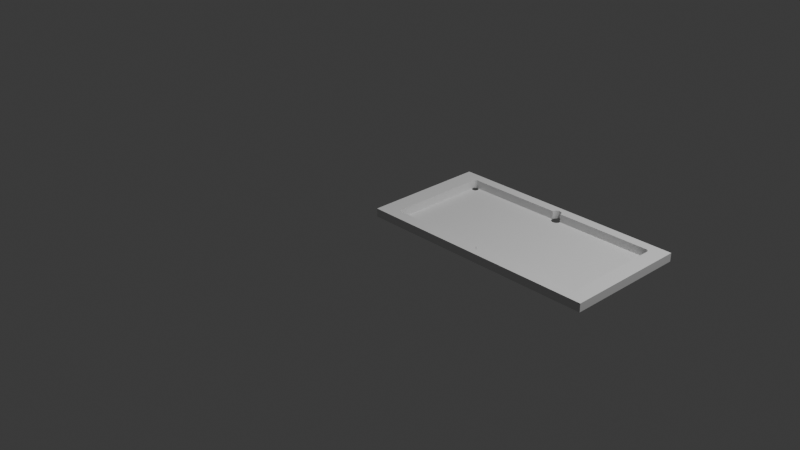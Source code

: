 # Source: Billardtisch.blend  (saved by Blender 4.1.23; exported with 4.5.12 LTS)
import bpy
from mathutils import Matrix  # noqa: F401  (used for matrix-valued properties, if any)

bpy.ops.wm.read_factory_settings(use_empty=True)
scene = bpy.context.scene
scene.name = 'Scene'

# ---- collections
col_collection = bpy.data.collections.new('Collection'); scene.collection.children.link(col_collection)

# ---- world
world_world = bpy.data.worlds.new('World'); scene.world = world_world
world_world.use_nodes = True; world_world.node_tree.nodes.clear()
_N = world_world.node_tree.nodes; _L = world_world.node_tree.links
n0 = _N.new('ShaderNodeOutputWorld'); n0.name = 'World Output'; n0.location = (300, 300)
n1 = _N.new('ShaderNodeBackground'); n1.name = 'Background'; n1.location = (10, 300)
n1.inputs[0].default_value = (0.05088, 0.05088, 0.05088, 1.0)
_L.new(n1.outputs[0], n0.inputs[0])
n0.is_active_output = True
world_world.color = (0.05088, 0.05088, 0.05088)
world_world.use_sun_shadow = False
world_world.sun_shadow_jitter_overblur = 0.0

# ---- cameras
cam_camera = bpy.data.cameras.new('Camera')
cam_camera.clip_end = 100.0
cam_camera.ortho_scale = 7.314

# ---- lights
light_light = bpy.data.lights.new('Light', 'POINT')
light_light.transmission_factor = 0.0
light_light.energy = 1000.0
light_light.shadow_soft_size = 0.1
light_light.shadow_maximum_resolution = 0.006
light_light.use_absolute_resolution = True

# ---- meshes
me_plane_001 = bpy.data.meshes.new('Plane.001')
me_plane_001.from_pydata([(-1.355, -1.355, 0.0), (1.355, -1.355, 0.0), (-1.355, 1.355, 0.0), (1.355, 1.355, 0.0), (1.141, 1.14, 0.0), (1.155, 1.135, 0.0), (1.161, 1.128, 0.0), (1.177, 1.07, 0.0), (1.176, 1.084, 0.0), (-0.04167, 1.14, 0.0), (1.174, 1.097, 0.0), (1.171, 1.109, 0.0), (1.166, 1.119, 0.0), (1.148, 1.139, 0.0), (-0.04167, 1.14, 0.0), (-0.04067, 1.16, 0.0), (0.0625, 1.14, 0.0), (0.0002557, 1.238, 0.0), (0.01042, 1.24, 0.0), (0.02058, 1.238, 0.0), (0.03035, 1.232, 0.0), (0.0615, 1.16, 0.0), (-0.0377, 1.178, 0.0), (-0.009515, 1.232, 0.0), (1.177, 1.07, 0.0), (0.03935, 1.223, 0.0), (0.0589, 1.176, 0.0), (0.05706, 1.184, 0.0), (0.05854, 1.178, 0.0), (-0.01852, 1.223, 0.0), (0.04725, 1.211, 0.0), (-0.03289, 1.196, 0.0), (-0.02641, 1.211, 0.0), (0.05372, 1.196, 0.0), (-1.156, 1.07, 0.0), (-1.156, 1.084, 0.0), (-1.153, 1.097, 0.0), (-1.14, 1.128, 0.0), (-1.146, 1.12, 0.0), (-1.15, 1.109, 0.0), (-1.134, 1.135, 0.0), (-1.127, 1.139, 0.0), (-1.12, 1.14, 0.0), (1.14, -1.1, 0.0), (1.177, -1.03, 0.0), (1.148, -1.099, 0.0), (1.161, -1.088, 0.0), (1.155, -1.095, 0.0), (1.177, -1.03, 0.0), (1.176, -1.044, 0.0), (1.171, -1.069, 0.0), (1.174, -1.057, 0.0), (1.166, -1.08, 0.0), (1.141, -1.1, 0.0), (0.01042, -1.2, 0.0), (0.0002557, -1.198, 0.0), (0.02058, -1.198, 0.0), (-0.009515, -1.192, 0.0), (0.03035, -1.192, 0.0), (0.03935, -1.183, 0.0), (-0.01852, -1.183, 0.0), (0.04725, -1.171, 0.0), (-0.02641, -1.171, 0.0), (0.05423, -1.154, 0.0), (0.05372, -1.156, 0.0), (0.05615, -1.147, 0.0), (-0.03289, -1.156, 0.0), (0.05854, -1.138, 0.0), (-0.04067, -1.12, 0.0), (-0.04167, -1.1, 0.0), (-0.0377, -1.138, 0.0), (0.0625, -1.1, 0.0), (0.0615, -1.12, 0.0), (-1.156, -1.03, 0.0), (-1.156, -1.044, 0.0), (-1.15, -1.069, 0.0), (-1.153, -1.057, 0.0), (-1.14, -1.088, 0.0), (-1.127, -1.099, 0.0), (-1.134, -1.095, 0.0), (-1.12, -1.1, 0.0), (-1.146, -1.079, 0.0), (0.4658, -1.1, 0.0), (0.3992, -1.1, 0.0), (1.14, -1.1, 0.0), (1.177, 0.5995, 0.0), (-1.119, 1.14, 0.0), (-0.04167, 1.14, 0.0), (-0.04167, -1.1, 0.0), (-0.04167, -1.1, 0.0), (-0.3658, -1.1, 0.0), (0.3732, 1.14, 0.0), (0.4587, 1.14, 0.0), (1.141, 1.14, 0.0), (-1.355, -1.355, 0.09), (1.355, -1.355, 0.09), (-1.355, 1.355, 0.09), (1.355, 1.355, 0.09), (1.155, 1.135, 0.09), (1.161, 1.128, 0.09), (1.177, 1.07, 0.09), (1.176, 1.084, 0.09), (1.174, 1.097, 0.09), (1.171, 1.109, 0.09), (1.148, 1.139, 0.09), (-1.14, -1.088, 0.09), (-1.146, -1.079, 0.09), (0.0002557, 1.238, 0.09), (0.01042, 1.24, 0.09), (-0.04167, -1.1, 0.09), (-0.3658, -1.1, 0.09), (-0.009515, 1.232, 0.09), (1.166, 1.119, 0.09), (0.03035, 1.232, 0.09), (0.03935, 1.223, 0.09), (1.177, 1.07, 0.09), (0.05423, -1.154, 0.09), (0.05372, -1.156, 0.09), (-1.156, 1.084, 0.09), (-1.153, 1.097, 0.09), (-0.0377, 1.178, 0.09), (-0.03289, 1.196, 0.09), (-0.01852, 1.223, 0.09), (-0.02641, 1.211, 0.09), (0.05706, 1.184, 0.09), (0.05372, 1.196, 0.09), (-1.156, 1.07, 0.09), (-1.15, 1.109, 0.09), (-1.127, 1.139, 0.09), (-1.12, 1.14, 0.09), (1.161, -1.088, 0.09), (1.155, -1.095, 0.09), (1.171, -1.069, 0.09), (1.174, -1.057, 0.09), (1.166, -1.08, 0.09), (1.177, -1.03, 0.09), (0.0002557, -1.198, 0.09), (-0.009515, -1.192, 0.09), (-0.01852, -1.183, 0.09), (0.03935, -1.183, 0.09), (0.04725, -1.171, 0.09), (0.05615, -1.147, 0.09), (0.05854, -1.138, 0.09), (0.0625, -1.1, 0.09), (0.0615, -1.12, 0.09), (-1.156, -1.03, 0.09), (-1.134, 1.135, 0.09), (-1.156, -1.044, 0.09), (-1.153, -1.057, 0.09), (-1.127, -1.099, 0.09), (-1.134, -1.095, 0.09), (-1.12, -1.1, 0.09), (0.4658, -1.1, 0.09), (0.3992, -1.1, 0.09), (1.141, -1.1, 0.09), (1.14, -1.1, 0.09), (1.177, 0.5995, 0.09), (-0.04167, -1.1, 0.09), (-0.04167, -1.1, 0.09), (0.4587, 1.14, 0.09), (1.141, 1.14, 0.09), (0.0589, 1.176, 0.09), (0.3732, 1.14, 0.09), (0.05854, 1.178, 0.09), (1.141, 1.14, 0.09), (-0.04167, 1.14, 0.09), (-0.04067, 1.16, 0.09), (0.02058, 1.238, 0.09), (0.0625, 1.14, 0.09), (0.0615, 1.16, 0.09), (0.04725, 1.211, 0.09), (-1.14, 1.128, 0.09), (-1.146, 1.12, 0.09), (1.176, -1.044, 0.09), (1.148, -1.099, 0.09), (1.177, -1.03, 0.09), (0.01042, -1.2, 0.09), (0.02058, -1.198, 0.09), (0.03035, -1.192, 0.09), (-0.02641, -1.171, 0.09), (-0.03289, -1.156, 0.09), (-0.04067, -1.12, 0.09), (-0.0377, -1.138, 0.09), (-1.15, -1.069, 0.09), (-1.119, 1.14, 0.09), (-1.156, 1.07, 0.0), (-1.153, 1.043, 0.0), (-1.156, 1.057, 0.0), (-1.15, 1.031, 0.0), (-1.146, 1.021, 0.0), (-1.14, 1.012, 0.0), (-1.127, 1.002, 0.0), (-1.134, 1.006, 0.0), (-1.106, 1.006, 0.0), (-1.113, 1.002, 0.0), (-1.12, 1.0, 0.0), (-1.089, 1.031, 0.0), (-1.094, 1.021, 0.0), (-1.086, 1.043, 0.0), (-1.084, 1.057, 0.0), (-1.1, 1.012, 0.0), (-1.119, 1.14, 0.0), (-1.113, 1.139, 0.0), (-1.1, 1.128, 0.0), (-1.089, 1.109, 0.0), (-1.094, 1.12, 0.0), (-1.084, 1.084, 0.0), (-1.083, 1.07, 0.0), (-1.086, 1.097, 0.0), (-1.106, 1.135, 0.0), (-0.04167, 1.14, 0.0), (0.0625, 1.14, 0.0), (-0.04067, 1.12, 0.0), (0.0615, 1.12, 0.0), (-0.0377, 1.102, 0.0), (0.05854, 1.102, 0.0), (-0.01852, 1.057, 0.0), (0.0002557, 1.042, 0.0), (-0.009515, 1.048, 0.0), (0.02058, 1.042, 0.0), (0.03935, 1.057, 0.0), (0.04725, 1.069, 0.0), (0.03035, 1.048, 0.0), (0.01042, 1.04, 0.0), (-0.03289, 1.084, 0.0), (-0.02641, 1.069, 0.0), (0.05372, 1.084, 0.0), (1.104, 1.07, 0.0), (1.105, 1.056, 0.0), (1.105, 1.084, 0.0), (1.11, 1.031, 0.0), (1.11, 1.109, 0.0), (1.107, 1.043, 0.0), (1.107, 1.097, 0.0), (1.12, 1.012, 0.0), (1.12, 1.128, 0.0), (1.134, 1.001, 0.0), (1.134, 1.139, 0.0), (1.127, 1.005, 0.0), (1.127, 1.135, 0.0), (1.115, 1.021, 0.0), (1.115, 1.119, 0.0), (1.148, 1.001, 0.0), (1.161, 1.012, 0.0), (1.155, 1.005, 0.0), (1.171, 1.031, 0.0), (1.177, 1.07, 0.0), (1.176, 1.056, 0.0), (1.174, 1.043, 0.0), (1.166, 1.021, 0.0), (1.141, 1.14, 0.0), (1.141, 1.0, 0.0), (-1.156, -1.03, 0.0), (-1.156, -1.016, 0.0), (-1.15, -0.9911, 0.0), (-1.153, -1.003, 0.0), (-1.14, -0.9718, 0.0), (-1.127, -0.9613, 0.0), (-1.134, -0.9653, 0.0), (-1.12, -1.1, 0.0), (-1.146, -0.9805, 0.0), (-1.113, -1.099, 0.0), (-1.113, -0.9613, 0.0), (-1.1, -1.088, 0.0), (-1.1, -0.9718, 0.0), (-1.106, -1.095, 0.0), (-1.106, -0.9653, 0.0), (-1.089, -1.069, 0.0), (-1.089, -0.9911, 0.0), (-1.083, -1.03, 0.0), (-1.084, -1.016, 0.0), (-1.084, -1.044, 0.0), (-1.086, -1.003, 0.0), (-1.086, -1.057, 0.0), (-1.094, -1.079, 0.0), (-1.094, -0.9805, 0.0), (-1.12, -0.96, 0.0), (-0.04167, -1.1, 0.0), (0.0625, -1.1, 0.0), (-0.04067, -1.08, 0.0), (-0.03289, -1.044, 0.0), (-0.0377, -1.062, 0.0), (-0.01852, -1.017, 0.0), (0.0002557, -1.002, 0.0), (-0.009515, -1.008, 0.0), (-0.02641, -1.029, 0.0), (0.02058, -1.002, 0.0), (0.03935, -1.017, 0.0), (0.03035, -1.008, 0.0), (0.05372, -1.044, 0.0), (0.0615, -1.08, 0.0), (0.05854, -1.062, 0.0), (0.04725, -1.029, 0.0), (0.01042, -1.0, 0.0), (1.14, -1.1, 0.0), (1.177, -1.03, 0.0), (1.104, -1.03, 0.0), (1.105, -1.017, 0.0), (1.105, -1.044, 0.0), (1.11, -1.069, 0.0), (1.11, -0.9913, 0.0), (1.115, -1.08, 0.0), (1.107, -1.057, 0.0), (1.107, -1.003, 0.0), (1.134, -1.099, 0.0), (1.127, -1.095, 0.0), (1.12, -1.088, 0.0), (1.115, -0.9807, 0.0), (1.12, -0.972, 0.0), (1.127, -0.9655, 0.0), (1.134, -0.9615, 0.0), (1.148, -0.9615, 0.0), (1.141, -0.9602, 0.0), (1.155, -0.9655, 0.0), (1.161, -0.972, 0.0), (1.166, -0.9807, 0.0), (1.171, -0.9913, 0.0), (1.176, -1.017, 0.0), (1.174, -1.003, 0.0)], [(9, 14), (43, 84), (14, 87)], [(93, 92, 27, 33, 30, 25, 20, 19, 18, 17, 23, 29, 32, 31, 22, 15, 14, 86, 42, 41, 40, 2, 3, 5, 13, 4), (65, 83, 82, 63), (78, 80, 90, 69, 68, 70, 66, 62, 60, 57, 55, 54, 56, 58, 59, 61, 64, 63, 82, 84, 53, 45, 47, 1, 0, 79), (69, 90, 89), (71, 83, 65, 67, 72), (37, 38, 39, 36, 35, 34, 73, 74, 76, 75, 81, 77, 79, 0, 2, 40), (91, 16, 21, 26), (69, 89, 88), (27, 92, 91, 26, 28), (160, 164, 104, 98, 97, 96, 146, 128, 129, 184, 165, 166, 120, 121, 123, 122, 111, 107, 108, 167, 113, 114, 170, 125, 124, 159), (141, 116, 152, 153), (149, 150, 94, 95, 131, 174, 154, 155, 152, 116, 117, 140, 139, 178, 177, 176, 136, 137, 138, 179, 180, 182, 181, 109, 110, 151), (109, 158, 110), (143, 144, 142, 141, 153), (171, 146, 96, 94, 150, 105, 106, 183, 148, 147, 145, 126, 118, 119, 127, 172), (162, 161, 169, 168), (109, 157, 158), (124, 163, 161, 162, 159), (41, 42, 129, 128), (19, 20, 113, 167), (21, 16, 168, 169), (15, 22, 120, 166), (26, 21, 169, 161), (39, 38, 172, 127), (28, 26, 161, 163), (29, 23, 111, 122), (25, 30, 170, 114), (46, 47, 45, 53, 84, 155, 154, 174, 131, 130, 134, 132, 133, 173, 175, 48, 49, 51, 50, 52), (31, 32, 123, 121), (30, 33, 125, 170), (82, 83, 153, 152), (38, 37, 171, 172), (84, 82, 152, 155), (37, 40, 146, 171), (40, 41, 128, 146), (55, 57, 137, 136), (57, 60, 138, 137), (0, 1, 95, 94), (61, 59, 139, 140), (2, 0, 94, 96), (64, 61, 140, 117), (65, 63, 116, 141), (67, 65, 141, 142), (71, 72, 144, 143), (69, 88, 157, 109), (73, 34, 126, 145), (88, 89, 158, 157), (90, 80, 151, 110), (72, 67, 142, 144), (76, 74, 147, 148), (47, 46, 52, 50, 51, 49, 48, 175, 173, 133, 132, 134, 130, 131, 95, 156, 115, 24, 85, 1), (92, 93, 160, 159), (78, 79, 150, 149), (1, 3, 5, 6, 12, 11, 10, 8, 7, 100, 101, 102, 103, 112, 99, 98, 97, 95, 156, 135, 44, 85), (80, 78, 149, 151), (5, 6, 12, 11, 10, 8, 7, 100, 101, 102, 103, 112, 99, 98, 104, 164, 160, 93, 4, 13), (86, 14, 165, 184), (77, 81, 106, 105), (27, 28, 163, 124), (54, 55, 136, 176), (56, 54, 176, 177), (17, 18, 108, 107), (1, 3, 97, 95), (58, 56, 177, 178), (59, 58, 178, 139), (60, 62, 179, 138), (62, 66, 180, 179), (23, 17, 107, 111), (89, 90, 110, 158), (68, 69, 109, 181), (16, 91, 162, 168), (66, 70, 182, 180), (20, 25, 114, 113), (91, 92, 159, 162), (70, 68, 181, 182), (83, 71, 143, 153), (74, 73, 145, 147), (63, 64, 117, 116), (75, 76, 148, 183), (35, 36, 119, 118), (22, 31, 121, 120), (14, 15, 166, 165), (79, 77, 105, 150), (32, 29, 122, 123), (81, 75, 183, 106), (33, 27, 124, 125), (42, 86, 184, 129), (3, 2, 96, 97), (34, 35, 118, 126), (36, 39, 127, 119), (18, 19, 167, 108), (85, 44, 135, 156, 115, 24), (1, 85, 24, 48, 3), (1, 3, 24, 85, 48), (253, 252, 185, 187, 186, 188, 189, 190, 192, 191, 195, 194, 193, 200, 197, 196, 198, 199, 207, 206, 208, 204, 205, 203, 209, 202, 201, 210, 212, 214, 224, 225, 216, 218, 217, 223, 219, 222, 220, 221, 226, 215, 213, 211, 250, 237, 239, 235, 241, 231, 233, 229, 227, 228, 232, 230, 240, 234, 238, 236, 251, 242, 244, 243, 249, 245, 248, 247, 246, 295, 317, 318, 316, 315, 314, 313, 311, 312, 310, 309, 308, 307, 300, 303, 297, 296, 298, 302, 299, 301, 306, 305, 304, 294, 278, 290, 291, 289, 292, 287, 288, 286, 293, 283, 284, 282, 285, 280, 281, 279, 277, 259, 261, 265, 263, 274, 267, 273, 271, 269, 270, 272, 268, 275, 264, 266, 262, 276, 257, 258, 256, 260, 254, 255), (5, 3, 24, 246, 7, 8, 10, 11, 12, 6), (24, 8, 7, 246)])
_uv = me_plane_001.uv_layers.new(name='UVMap')
_uv.uv.foreach_set('vector', [0.9209, 0.9207, 0.6693, 0.9207, 0.5211, 0.9367, 0.5198, 0.9412, 0.5174, 0.9468, 0.5145, 0.9513, 0.5112, 0.9548, 0.5076, 0.9569, 0.5038, 0.9576, 0.5001, 0.9569, 0.4965, 0.9548, 0.4932, 0.9513, 0.4903, 0.9468, 0.4879, 0.9412, 0.4861, 0.9348, 0.485, 0.9279, 0.4846, 0.9207, 0.08718, 0.9207, 0.08679, 0.9207, 0.08417, 0.9202, 0.08164, 0.9188, 0.0, 1.0, 1.0, 1.0, 0.926, 0.9187, 0.9235, 0.9202, 0.9209, 0.9207, 0.5207, 0.07682, 0.6473, 0.0941, 0.6719, 0.0941, 0.52, 0.07426, 0.08417, 0.09459, 0.08679, 0.0941, 0.365, 0.0941, 0.4846, 0.0941, 0.485, 0.0869, 0.4861, 0.07997, 0.4879, 0.0736, 0.4903, 0.068, 0.4932, 0.06341, 0.4965, 0.06, 0.5001, 0.0579, 0.5038, 0.0572, 0.5076, 0.0579, 0.5112, 0.06, 0.5145, 0.06341, 0.5174, 0.068, 0.5198, 0.0736, 0.52, 0.07426, 0.6719, 0.0941, 0.9205, 0.0941, 0.9209, 0.09402, 0.9235, 0.09452, 0.926, 0.09599, 1.0, 0.0, 0.0, 0.0, 0.08164, 0.09606, 0.4846, 0.0941, 0.365, 0.0941, 0.4846, 0.0941, 0.5231, 0.0941, 0.6473, 0.0941, 0.5207, 0.07682, 0.5216, 0.07997, 0.5227, 0.0869, 0.07932, 0.9164, 0.07728, 0.9132, 0.07561, 0.9093, 0.07436, 0.9048, 0.0736, 0.8999, 0.07334, 0.8949, 0.07334, 0.1199, 0.0736, 0.1149, 0.07436, 0.11, 0.07561, 0.1056, 0.07728, 0.1017, 0.07932, 0.09845, 0.08164, 0.09606, 0.0, 0.0, 0.0, 1.0, 0.08164, 0.9188, 0.6377, 0.9207, 0.5231, 0.9207, 0.5227, 0.9279, 0.5217, 0.9339, 0.4846, 0.0941, 0.4846, 0.0941, 0.4846, 0.0941, 0.5211, 0.9367, 0.6693, 0.9207, 0.6377, 0.9207, 0.5217, 0.9339, 0.5216, 0.9348, 0.9209, 0.9207, 0.9209, 0.9207, 0.9235, 0.9202, 0.926, 0.9187, 1.0, 1.0, 0.0, 1.0, 0.08164, 0.9188, 0.08417, 0.9202, 0.08679, 0.9207, 0.08718, 0.9207, 0.4846, 0.9207, 0.485, 0.9279, 0.4861, 0.9348, 0.4879, 0.9412, 0.4903, 0.9468, 0.4932, 0.9513, 0.4965, 0.9548, 0.5001, 0.9569, 0.5038, 0.9576, 0.5076, 0.9569, 0.5112, 0.9548, 0.5145, 0.9513, 0.5174, 0.9468, 0.5198, 0.9412, 0.5211, 0.9367, 0.6693, 0.9207, 0.5207, 0.07682, 0.52, 0.07426, 0.6719, 0.0941, 0.6473, 0.0941, 0.08417, 0.09459, 0.08164, 0.09606, 0.0, 0.0, 1.0, 0.0, 0.926, 0.09599, 0.9235, 0.09452, 0.9209, 0.09402, 0.9205, 0.0941, 0.6719, 0.0941, 0.52, 0.07426, 0.5198, 0.0736, 0.5174, 0.068, 0.5145, 0.06341, 0.5112, 0.06, 0.5076, 0.0579, 0.5038, 0.0572, 0.5001, 0.0579, 0.4965, 0.06, 0.4932, 0.06341, 0.4903, 0.068, 0.4879, 0.0736, 0.4861, 0.07997, 0.485, 0.0869, 0.4846, 0.0941, 0.365, 0.0941, 0.08679, 0.0941, 0.4846, 0.0941, 0.4846, 0.0941, 0.365, 0.0941, 0.5231, 0.0941, 0.5227, 0.0869, 0.5216, 0.07997, 0.5207, 0.07682, 0.6473, 0.0941, 0.07932, 0.9164, 0.08164, 0.9188, 0.0, 1.0, 0.0, 0.0, 0.08164, 0.09606, 0.07932, 0.09845, 0.07728, 0.1017, 0.07561, 0.1056, 0.07436, 0.11, 0.0736, 0.1149, 0.07334, 0.1199, 0.07334, 0.8949, 0.0736, 0.8999, 0.07436, 0.9048, 0.07561, 0.9093, 0.07728, 0.9132, 0.6377, 0.9207, 0.5217, 0.9339, 0.5227, 0.9279, 0.5231, 0.9207, 0.4846, 0.0941, 0.4846, 0.0941, 0.4846, 0.0941, 0.5211, 0.9367, 0.5216, 0.9348, 0.5217, 0.9339, 0.6377, 0.9207, 0.6693, 0.9207, 0.08417, 0.9202, 0.08679, 0.9207, 0.08679, 0.9207, 0.08417, 0.9202, 0.5076, 0.9569, 0.5112, 0.9548, 0.5112, 0.9548, 0.5076, 0.9569, 0.5227, 0.9279, 0.5231, 0.9207, 0.5231, 0.9207, 0.5227, 0.9279, 0.485, 0.9279, 0.4861, 0.9348, 0.4861, 0.9348, 0.485, 0.9279, 0.5217, 0.9339, 0.5227, 0.9279, 0.5227, 0.9279, 0.5217, 0.9339, 0.07561, 0.9093, 0.07728, 0.9132, 0.07728, 0.9132, 0.07561, 0.9093, 0.5216, 0.9348, 0.5217, 0.9339, 0.5217, 0.9339, 0.5216, 0.9348, 0.4932, 0.9513, 0.4965, 0.9548, 0.4965, 0.9548, 0.4932, 0.9513, 0.5145, 0.9513, 0.5174, 0.9468, 0.5174, 0.9468, 0.5145, 0.9513, 0.9284, 0.09838, 0.926, 0.09599, 0.9235, 0.09452, 0.9209, 0.09402, 0.9205, 0.0941, 0.9205, 0.0941, 0.9209, 0.09402, 0.9235, 0.09452, 0.926, 0.09599, 0.9284, 0.09838, 0.9304, 0.1016, 0.9321, 0.1055, 0.9333, 0.11, 0.9341, 0.1148, 0.9343, 0.1199, 0.9343, 0.1199, 0.9341, 0.1148, 0.9333, 0.11, 0.9321, 0.1055, 0.9304, 0.1016, 0.4879, 0.9412, 0.4903, 0.9468, 0.4903, 0.9468, 0.4879, 0.9412, 0.5174, 0.9468, 0.5198, 0.9412, 0.5198, 0.9412, 0.5174, 0.9468, 0.6719, 0.0941, 0.6473, 0.0941, 0.6473, 0.0941, 0.6719, 0.0941, 0.07728, 0.9132, 0.07932, 0.9164, 0.07932, 0.9164, 0.07728, 0.9132, 0.9205, 0.0941, 0.6719, 0.0941, 0.6719, 0.0941, 0.9205, 0.0941, 0.07932, 0.9164, 0.08164, 0.9188, 0.08164, 0.9188, 0.07932, 0.9164, 0.08164, 0.9188, 0.08417, 0.9202, 0.08417, 0.9202, 0.08164, 0.9188, 0.5001, 0.0579, 0.4965, 0.06, 0.4965, 0.06, 0.5001, 0.0579, 0.4965, 0.06, 0.4932, 0.06341, 0.4932, 0.06341, 0.4965, 0.06, 0.0, 0.0, 1.0, 0.0, 1.0, 0.0, 0.0, 0.0, 0.5174, 0.068, 0.5145, 0.06341, 0.5145, 0.06341, 0.5174, 0.068, 0.0, 1.0, 0.0, 0.0, 0.0, 0.0, 0.0, 1.0, 0.5198, 0.0736, 0.5174, 0.068, 0.5174, 0.068, 0.5198, 0.0736, 0.5207, 0.07682, 0.52, 0.07426, 0.52, 0.07426, 0.5207, 0.07682, 0.5216, 0.07997, 0.5207, 0.07682, 0.5207, 0.07682, 0.5216, 0.07997, 0.5231, 0.0941, 0.5227, 0.0869, 0.5227, 0.0869, 0.5231, 0.0941, 0.4846, 0.0941, 0.4846, 0.0941, 0.4846, 0.0941, 0.4846, 0.0941, 0.07334, 0.1199, 0.07334, 0.8949, 0.07334, 0.8949, 0.07334, 0.1199, 0.4846, 0.0941, 0.4846, 0.0941, 0.4846, 0.0941, 0.4846, 0.0941, 0.365, 0.0941, 0.08679, 0.0941, 0.08679, 0.0941, 0.365, 0.0941, 0.5227, 0.0869, 0.5216, 0.07997, 0.5216, 0.07997, 0.5227, 0.0869, 0.07436, 0.11, 0.0736, 0.1149, 0.0736, 0.1149, 0.07436, 0.11, 0.926, 0.09599, 0.9284, 0.09838, 0.9304, 0.1016, 0.9321, 0.1055, 0.9333, 0.11, 0.9341, 0.1148, 0.9343, 0.1199, 0.9343, 0.1199, 0.9341, 0.1148, 0.9333, 0.11, 0.9321, 0.1055, 0.9304, 0.1016, 0.9284, 0.09838, 0.926, 0.09599, 1.0, 0.0, 0.9343, 0.7212, 0.9343, 0.8948, 0.9343, 0.8948, 0.9343, 0.7212, 1.0, 0.0, 0.6693, 0.9207, 0.9209, 0.9207, 0.9209, 0.9207, 0.6693, 0.9207, 0.08417, 0.09459, 0.08164, 0.09606, 0.08164, 0.09606, 0.08417, 0.09459, 1.0, 0.0, 1.0, 1.0, 0.926, 0.9187, 0.9284, 0.9163, 0.9304, 0.9131, 0.9321, 0.9092, 0.9333, 0.9047, 0.9341, 0.8999, 0.9343, 0.8948, 0.9343, 0.8948, 0.9341, 0.8999, 0.9333, 0.9047, 0.9321, 0.9092, 0.9304, 0.9131, 0.9284, 0.9163, 0.926, 0.9187, 1.0, 1.0, 1.0, 0.0, 0.9343, 0.7212, 0.9343, 0.1199, 0.9343, 0.1199, 0.9343, 0.7212, 0.08679, 0.0941, 0.08417, 0.09459, 0.08417, 0.09459, 0.08679, 0.0941, 0.926, 0.9187, 0.9284, 0.9163, 0.9304, 0.9131, 0.9321, 0.9092, 0.9333, 0.9047, 0.9341, 0.8999, 0.9343, 0.8948, 0.9343, 0.8948, 0.9341, 0.8999, 0.9333, 0.9047, 0.9321, 0.9092, 0.9304, 0.9131, 0.9284, 0.9163, 0.926, 0.9187, 0.9235, 0.9202, 0.9209, 0.9207, 0.9209, 0.9207, 0.9209, 0.9207, 0.9209, 0.9207, 0.9235, 0.9202, 0.08718, 0.9207, 0.4846, 0.9207, 0.4846, 0.9207, 0.08718, 0.9207, 0.07932, 0.09845, 0.07728, 0.1017, 0.07728, 0.1017, 0.07932, 0.09845, 0.5211, 0.9367, 0.5216, 0.9348, 0.5216, 0.9348, 0.5211, 0.9367, 0.5038, 0.0572, 0.5001, 0.0579, 0.5001, 0.0579, 0.5038, 0.0572, 0.5076, 0.0579, 0.5038, 0.0572, 0.5038, 0.0572, 0.5076, 0.0579, 0.5001, 0.9569, 0.5038, 0.9576, 0.5038, 0.9576, 0.5001, 0.9569, 1.0, 0.0, 1.0, 1.0, 1.0, 1.0, 1.0, 0.0, 0.5112, 0.06, 0.5076, 0.0579, 0.5076, 0.0579, 0.5112, 0.06, 0.5145, 0.06341, 0.5112, 0.06, 0.5112, 0.06, 0.5145, 0.06341, 0.4932, 0.06341, 0.4903, 0.068, 0.4903, 0.068, 0.4932, 0.06341, 0.4903, 0.068, 0.4879, 0.0736, 0.4879, 0.0736, 0.4903, 0.068, 0.4965, 0.9548, 0.5001, 0.9569, 0.5001, 0.9569, 0.4965, 0.9548, 0.4846, 0.0941, 0.365, 0.0941, 0.365, 0.0941, 0.4846, 0.0941, 0.485, 0.0869, 0.4846, 0.0941, 0.4846, 0.0941, 0.485, 0.0869, 0.5231, 0.9207, 0.6377, 0.9207, 0.6377, 0.9207, 0.5231, 0.9207, 0.4879, 0.0736, 0.4861, 0.07997, 0.4861, 0.07997, 0.4879, 0.0736, 0.5112, 0.9548, 0.5145, 0.9513, 0.5145, 0.9513, 0.5112, 0.9548, 0.6377, 0.9207, 0.6693, 0.9207, 0.6693, 0.9207, 0.6377, 0.9207, 0.4861, 0.07997, 0.485, 0.0869, 0.485, 0.0869, 0.4861, 0.07997, 0.6473, 0.0941, 0.5231, 0.0941, 0.5231, 0.0941, 0.6473, 0.0941, 0.0736, 0.1149, 0.07334, 0.1199, 0.07334, 0.1199, 0.0736, 0.1149, 0.52, 0.07426, 0.5198, 0.0736, 0.5198, 0.0736, 0.52, 0.07426, 0.07561, 0.1056, 0.07436, 0.11, 0.07436, 0.11, 0.07561, 0.1056, 0.0736, 0.8999, 0.07436, 0.9048, 0.07436, 0.9048, 0.0736, 0.8999, 0.4861, 0.9348, 0.4879, 0.9412, 0.4879, 0.9412, 0.4861, 0.9348, 0.4846, 0.9207, 0.485, 0.9279, 0.485, 0.9279, 0.4846, 0.9207, 0.08164, 0.09606, 0.07932, 0.09845, 0.07932, 0.09845, 0.08164, 0.09606, 0.4903, 0.9468, 0.4932, 0.9513, 0.4932, 0.9513, 0.4903, 0.9468, 0.07728, 0.1017, 0.07561, 0.1056, 0.07561, 0.1056, 0.07728, 0.1017, 0.5198, 0.9412, 0.5211, 0.9367, 0.5211, 0.9367, 0.5198, 0.9412, 0.08679, 0.9207, 0.08718, 0.9207, 0.08718, 0.9207, 0.08679, 0.9207, 1.0, 1.0, 0.0, 1.0, 0.0, 1.0, 1.0, 1.0, 0.07334, 0.8949, 0.0736, 0.8999, 0.0736, 0.8999, 0.07334, 0.8949, 0.07436, 0.9048, 0.07561, 0.9093, 0.07561, 0.9093, 0.07436, 0.9048, 0.5038, 0.9576, 0.5076, 0.9569, 0.5076, 0.9569, 0.5038, 0.9576, 0.9343, 0.7212, 0.9343, 0.1199, 0.9343, 0.1199, 0.9343, 0.7212, 0.9343, 0.8948, 0.9343, 0.8948, 0.0, 0.0, 0.0, 0.0, 0.0, 0.0, 0.0, 0.0, 0.0, 0.0, 1.0, 0.0, 1.0, 1.0, 0.9343, 0.8948, 0.9343, 0.7212, 0.0, 0.0, 0.9997, 0.03735, 1.0, 0.03125, 1.0, 0.9688, 0.9997, 0.9627, 0.9988, 0.9569, 0.9974, 0.9515, 0.9954, 0.9467, 0.9931, 0.9429, 0.9904, 0.94, 0.9874, 0.9382, 0.9844, 0.9376, 0.9813, 0.9382, 0.9784, 0.94, 0.9757, 0.9429, 0.9733, 0.9467, 0.9714, 0.9515, 0.9699, 0.9569, 0.9691, 0.9627, 0.9688, 0.9688, 0.9691, 0.9749, 0.9699, 0.9808, 0.9714, 0.9862, 0.9733, 0.9909, 0.9757, 0.9948, 0.9784, 0.9977, 0.9813, 0.9995, 0.9839, 1.0, 0.5223, 1.0, 0.5219, 0.9913, 0.5206, 0.9829, 0.5186, 0.9752, 0.5158, 0.9684, 0.5124, 0.9629, 0.5085, 0.9588, 0.5044, 0.9562, 0.5, 0.9554, 0.4956, 0.9562, 0.4915, 0.9588, 0.4876, 0.9629, 0.4842, 0.9684, 0.4814, 0.9752, 0.4794, 0.9829, 0.4781, 0.9913, 0.4777, 1.0, 0.01563, 1.0, 0.01867, 0.9994, 0.0216, 0.9976, 0.02431, 0.9947, 0.02667, 0.9908, 0.02862, 0.9861, 0.03006, 0.9807, 0.03095, 0.9748, 0.03125, 0.9688, 0.03095, 0.9627, 0.03006, 0.9568, 0.02862, 0.9514, 0.02667, 0.9467, 0.02431, 0.9428, 0.0216, 0.9399, 0.01867, 0.9381, 0.01563, 0.9375, 0.01258, 0.9381, 0.009646, 0.9399, 0.006944, 0.9428, 0.004576, 0.9467, 0.002633, 0.9514, 0.001189, 0.9568, 0.0003003, 0.9627, 0.0, 0.9688, 0.0, 0.03116, 0.0003003, 0.03726, 0.001189, 0.04312, 0.002633, 0.04852, 0.004576, 0.05326, 0.006944, 0.05714, 0.009646, 0.06003, 0.01258, 0.06181, 0.01563, 0.06241, 0.01867, 0.06181, 0.0216, 0.06003, 0.02431, 0.05714, 0.02667, 0.05326, 0.02862, 0.04852, 0.03006, 0.04312, 0.03095, 0.03726, 0.03125, 0.03116, 0.03095, 0.02506, 0.03006, 0.0192, 0.02862, 0.0138, 0.02667, 0.009064, 0.02431, 0.005177, 0.0216, 0.002289, 0.01867, 0.0005112, 0.01608, 0.0, 0.4777, 0.0, 0.4781, 0.008709, 0.4794, 0.01708, 0.4814, 0.0248, 0.4842, 0.03157, 0.4876, 0.03712, 0.4915, 0.04124, 0.4956, 0.04379, 0.5, 0.04464, 0.5044, 0.04379, 0.5085, 0.04124, 0.5124, 0.03712, 0.5158, 0.03157, 0.5186, 0.0248, 0.5206, 0.01708, 0.5219, 0.008709, 0.5223, 0.0, 0.9844, 0.0, 0.9813, 0.0006005, 0.9784, 0.002379, 0.9757, 0.005267, 0.9733, 0.009153, 0.9714, 0.01389, 0.9699, 0.01929, 0.9691, 0.02515, 0.9688, 0.03125, 0.9691, 0.03735, 0.9699, 0.04321, 0.9714, 0.04861, 0.9733, 0.05335, 0.9757, 0.05723, 0.9784, 0.06012, 0.9813, 0.0619, 0.9844, 0.0625, 0.9874, 0.0619, 0.9904, 0.06012, 0.9931, 0.05723, 0.9954, 0.05335, 0.9974, 0.04861, 0.9988, 0.04321, 0.926, 0.9187, 1.0, 1.0, 0.9343, 0.8948, 0.0, 0.0, 0.9343, 0.8948, 0.9341, 0.8999, 0.9333, 0.9047, 0.9321, 0.9092, 0.9304, 0.9131, 0.9284, 0.9163, 0.0, 0.0, 0.9341, 0.8999, 0.9343, 0.8948, 0.0, 0.0])
me_plane_001.update()

# ---- objects
ob_light = bpy.data.objects.new('Light', light_light)
ob_camera = bpy.data.objects.new('Camera', cam_camera)
ob_rim = bpy.data.objects.new('rim', me_plane_001)

# ---- transforms, parenting, visibility, modifiers, constraints
ob_light.location = (4.076, 1.005, 5.904)
ob_light.rotation_euler = (0.6503, 0.05522, 1.866)
ob_light.lock_rotations_4d = False
ob_light.empty_display_type = 'ARROWS'
ob_light.color = (0.0, 0.0, 0.0, 0.0)
ob_light.lineart.crease_threshold = 0.0
ob_camera.location = (7.359, -6.926, 4.958)
ob_camera.rotation_euler = (1.109, 0.0, 0.8149)
ob_camera.lock_rotations_4d = False
ob_camera.empty_display_type = 'ARROWS'
ob_camera.color = (0.0, 0.0, 0.0, 0.0)
ob_camera.display_type = 'WIRE'
ob_camera.lineart.crease_threshold = 0.0
ob_rim.location = (1.11, 0.55, 0.0)
ob_rim.scale = (0.96, 0.5, 1.0)

# ---- collection membership
col_collection.objects.link(ob_light)
col_collection.objects.link(ob_camera)
col_collection.objects.link(ob_rim)

# ---- scene / render settings (as saved in the file)
scene.camera = ob_camera
scene.frame_start = 1; scene.frame_end = 250; scene.frame_set(1)
scene.render.engine = 'BLENDER_EEVEE_NEXT'
scene.cycles.sampling_pattern = 'TABULATED_SOBOL'
scene.eevee.ray_tracing_options.trace_max_roughness = 0.0
bpy.context.view_layer.update()
